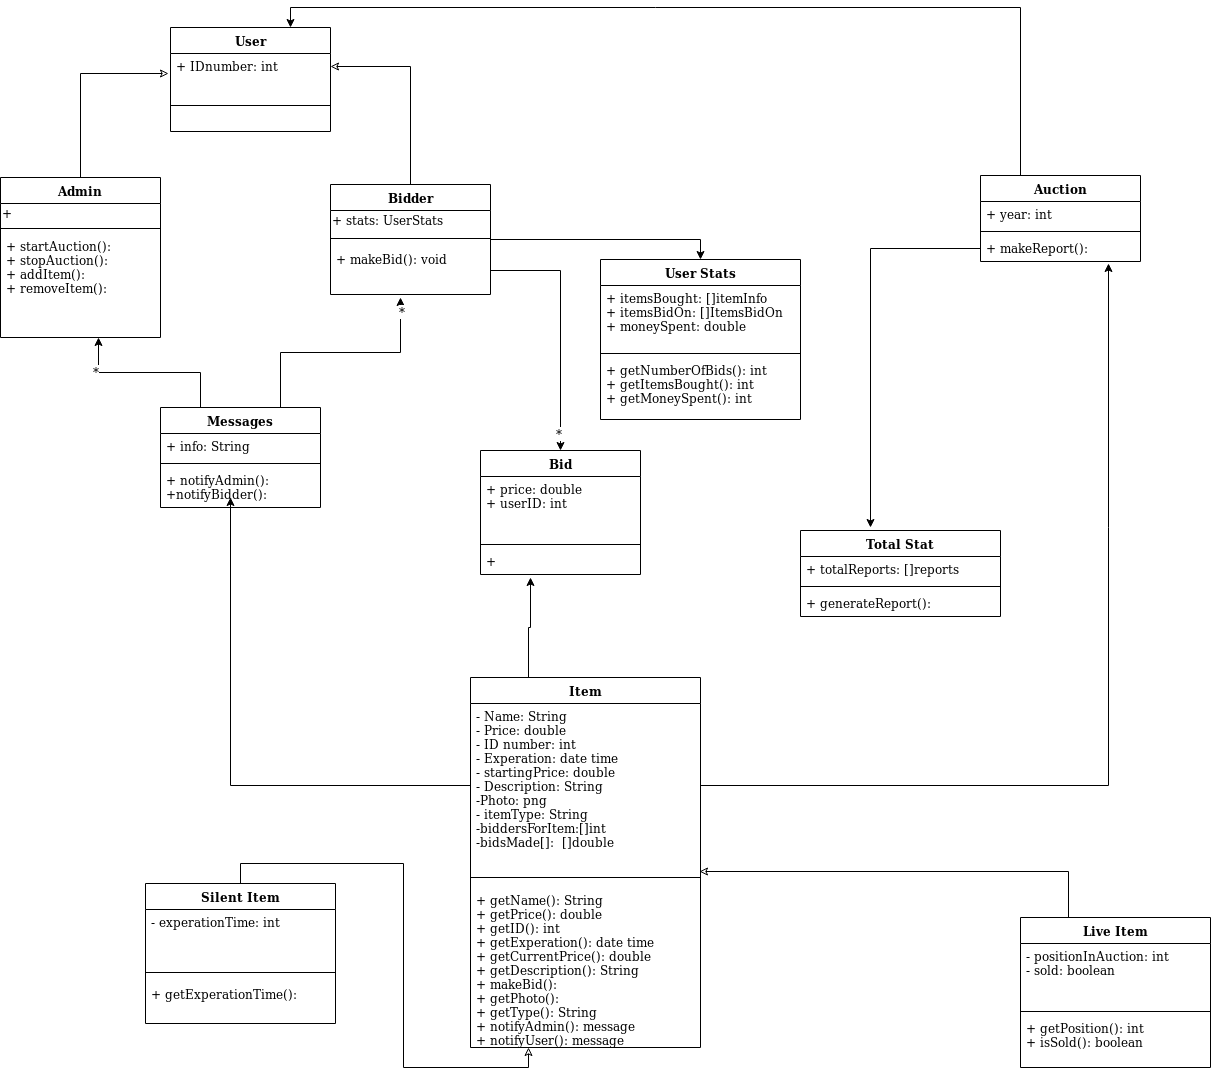

The diagram above was exported from draw.io. Its source (the exported page's mxGraphModel, read from the mxfile embedded in the PNG):
<mxGraphModel dx="1408" dy="1862" grid="1" gridSize="10" guides="1" tooltips="1" connect="1" arrows="1" fold="1" page="1" pageScale="1" pageWidth="850" pageHeight="1100" math="0" shadow="0">
  <root>
    <mxCell id="0" />
    <mxCell id="1" parent="0" />
    <mxCell id="TYPh46uoX5L_hUgZ78R4-1" style="edgeStyle=orthogonalEdgeStyle;rounded=0;orthogonalLoop=1;jettySize=auto;html=1;exitX=0.5;exitY=0;exitDx=0;exitDy=0;entryX=-0.012;entryY=0.769;entryDx=0;entryDy=0;entryPerimeter=0;endArrow=classic;endFill=0;" parent="1" source="cZ6jfWvTHMdSlIMP_FXh-1" target="cZ6jfWvTHMdSlIMP_FXh-6" edge="1">
      <mxGeometry relative="1" as="geometry" />
    </mxCell>
    <mxCell id="cZ6jfWvTHMdSlIMP_FXh-1" value="Admin" style="swimlane;fontStyle=1;align=center;verticalAlign=top;childLayout=stackLayout;horizontal=1;startSize=26;horizontalStack=0;resizeParent=1;resizeParentMax=0;resizeLast=0;collapsible=1;marginBottom=0;" parent="1" vertex="1">
      <mxGeometry x="80" y="110" width="160" height="160" as="geometry" />
    </mxCell>
    <mxCell id="GyMdsPjxaxmOOV5DMbvC-6" value="+" style="text;html=1;resizable=0;points=[];autosize=1;align=left;verticalAlign=top;spacingTop=-4;" parent="cZ6jfWvTHMdSlIMP_FXh-1" vertex="1">
      <mxGeometry y="26" width="160" height="20" as="geometry" />
    </mxCell>
    <mxCell id="cZ6jfWvTHMdSlIMP_FXh-3" value="" style="line;strokeWidth=1;fillColor=none;align=left;verticalAlign=middle;spacingTop=-1;spacingLeft=3;spacingRight=3;rotatable=0;labelPosition=right;points=[];portConstraint=eastwest;" parent="cZ6jfWvTHMdSlIMP_FXh-1" vertex="1">
      <mxGeometry y="46" width="160" height="10" as="geometry" />
    </mxCell>
    <mxCell id="cZ6jfWvTHMdSlIMP_FXh-4" value="+ startAuction(): &#10;+ stopAuction():&#10;+ addItem():&#10;+ removeItem():&#10;" style="text;strokeColor=none;fillColor=none;align=left;verticalAlign=top;spacingLeft=4;spacingRight=4;overflow=hidden;rotatable=0;points=[[0,0.5],[1,0.5]];portConstraint=eastwest;" parent="cZ6jfWvTHMdSlIMP_FXh-1" vertex="1">
      <mxGeometry y="56" width="160" height="104" as="geometry" />
    </mxCell>
    <mxCell id="cZ6jfWvTHMdSlIMP_FXh-5" value="User" style="swimlane;fontStyle=1;align=center;verticalAlign=top;childLayout=stackLayout;horizontal=1;startSize=26;horizontalStack=0;resizeParent=1;resizeParentMax=0;resizeLast=0;collapsible=1;marginBottom=0;" parent="1" vertex="1">
      <mxGeometry x="250" y="-40" width="160" height="104" as="geometry" />
    </mxCell>
    <mxCell id="cZ6jfWvTHMdSlIMP_FXh-6" value="+ IDnumber: int" style="text;strokeColor=none;fillColor=none;align=left;verticalAlign=top;spacingLeft=4;spacingRight=4;overflow=hidden;rotatable=0;points=[[0,0.5],[1,0.5]];portConstraint=eastwest;" parent="cZ6jfWvTHMdSlIMP_FXh-5" vertex="1">
      <mxGeometry y="26" width="160" height="26" as="geometry" />
    </mxCell>
    <mxCell id="cZ6jfWvTHMdSlIMP_FXh-7" value="" style="line;strokeWidth=1;fillColor=none;align=left;verticalAlign=middle;spacingTop=-1;spacingLeft=3;spacingRight=3;rotatable=0;labelPosition=right;points=[];portConstraint=eastwest;" parent="cZ6jfWvTHMdSlIMP_FXh-5" vertex="1">
      <mxGeometry y="52" width="160" height="52" as="geometry" />
    </mxCell>
    <mxCell id="s4G7snQQ-eO7Je64n3Iq-5" style="edgeStyle=orthogonalEdgeStyle;rounded=0;orthogonalLoop=1;jettySize=auto;html=1;exitX=1;exitY=0.5;exitDx=0;exitDy=0;entryX=0.5;entryY=0;entryDx=0;entryDy=0;" parent="1" source="cZ6jfWvTHMdSlIMP_FXh-9" target="cZ6jfWvTHMdSlIMP_FXh-21" edge="1">
      <mxGeometry relative="1" as="geometry" />
    </mxCell>
    <mxCell id="TYPh46uoX5L_hUgZ78R4-2" style="edgeStyle=orthogonalEdgeStyle;rounded=0;orthogonalLoop=1;jettySize=auto;html=1;exitX=0.5;exitY=0;exitDx=0;exitDy=0;entryX=1;entryY=0.5;entryDx=0;entryDy=0;endArrow=classic;endFill=0;" parent="1" source="cZ6jfWvTHMdSlIMP_FXh-9" target="cZ6jfWvTHMdSlIMP_FXh-6" edge="1">
      <mxGeometry relative="1" as="geometry" />
    </mxCell>
    <mxCell id="cZ6jfWvTHMdSlIMP_FXh-9" value="Bidder" style="swimlane;fontStyle=1;align=center;verticalAlign=top;childLayout=stackLayout;horizontal=1;startSize=26;horizontalStack=0;resizeParent=1;resizeParentMax=0;resizeLast=0;collapsible=1;marginBottom=0;" parent="1" vertex="1">
      <mxGeometry x="410" y="117" width="160" height="110" as="geometry" />
    </mxCell>
    <mxCell id="GyMdsPjxaxmOOV5DMbvC-5" value="+ stats: UserStats" style="text;html=1;resizable=0;points=[];autosize=1;align=left;verticalAlign=top;spacingTop=-4;" parent="cZ6jfWvTHMdSlIMP_FXh-9" vertex="1">
      <mxGeometry y="26" width="160" height="20" as="geometry" />
    </mxCell>
    <mxCell id="cZ6jfWvTHMdSlIMP_FXh-11" value="" style="line;strokeWidth=1;fillColor=none;align=left;verticalAlign=middle;spacingTop=-1;spacingLeft=3;spacingRight=3;rotatable=0;labelPosition=right;points=[];portConstraint=eastwest;" parent="cZ6jfWvTHMdSlIMP_FXh-9" vertex="1">
      <mxGeometry y="46" width="160" height="16" as="geometry" />
    </mxCell>
    <mxCell id="cZ6jfWvTHMdSlIMP_FXh-12" value="+ makeBid(): void&#10;&#10;" style="text;strokeColor=none;fillColor=none;align=left;verticalAlign=top;spacingLeft=4;spacingRight=4;overflow=hidden;rotatable=0;points=[[0,0.5],[1,0.5]];portConstraint=eastwest;" parent="cZ6jfWvTHMdSlIMP_FXh-9" vertex="1">
      <mxGeometry y="62" width="160" height="48" as="geometry" />
    </mxCell>
    <mxCell id="cZ6jfWvTHMdSlIMP_FXh-52" style="edgeStyle=orthogonalEdgeStyle;rounded=0;orthogonalLoop=1;jettySize=auto;html=1;exitX=0.25;exitY=0;exitDx=0;exitDy=0;entryX=0.613;entryY=1;entryDx=0;entryDy=0;entryPerimeter=0;" parent="1" source="cZ6jfWvTHMdSlIMP_FXh-13" target="cZ6jfWvTHMdSlIMP_FXh-4" edge="1">
      <mxGeometry relative="1" as="geometry" />
    </mxCell>
    <mxCell id="f7k8yqrmbMdjjxle4EoZ-16" value="*" style="text;html=1;resizable=0;points=[];align=center;verticalAlign=middle;labelBackgroundColor=#ffffff;" parent="cZ6jfWvTHMdSlIMP_FXh-52" vertex="1" connectable="0">
      <mxGeometry x="0.6214" y="3" relative="1" as="geometry">
        <mxPoint as="offset" />
      </mxGeometry>
    </mxCell>
    <mxCell id="cZ6jfWvTHMdSlIMP_FXh-53" style="edgeStyle=orthogonalEdgeStyle;rounded=0;orthogonalLoop=1;jettySize=auto;html=1;exitX=0.75;exitY=0;exitDx=0;exitDy=0;" parent="1" source="cZ6jfWvTHMdSlIMP_FXh-13" edge="1">
      <mxGeometry relative="1" as="geometry">
        <mxPoint x="480" y="230" as="targetPoint" />
      </mxGeometry>
    </mxCell>
    <mxCell id="f7k8yqrmbMdjjxle4EoZ-17" value="*" style="text;html=1;resizable=0;points=[];align=center;verticalAlign=middle;labelBackgroundColor=#ffffff;" parent="cZ6jfWvTHMdSlIMP_FXh-53" vertex="1" connectable="0">
      <mxGeometry x="0.887" y="-1" relative="1" as="geometry">
        <mxPoint as="offset" />
      </mxGeometry>
    </mxCell>
    <mxCell id="cZ6jfWvTHMdSlIMP_FXh-13" value="Messages" style="swimlane;fontStyle=1;align=center;verticalAlign=top;childLayout=stackLayout;horizontal=1;startSize=26;horizontalStack=0;resizeParent=1;resizeParentMax=0;resizeLast=0;collapsible=1;marginBottom=0;" parent="1" vertex="1">
      <mxGeometry x="240" y="340" width="160" height="100" as="geometry" />
    </mxCell>
    <mxCell id="cZ6jfWvTHMdSlIMP_FXh-14" value="+ info: String" style="text;strokeColor=none;fillColor=none;align=left;verticalAlign=top;spacingLeft=4;spacingRight=4;overflow=hidden;rotatable=0;points=[[0,0.5],[1,0.5]];portConstraint=eastwest;" parent="cZ6jfWvTHMdSlIMP_FXh-13" vertex="1">
      <mxGeometry y="26" width="160" height="26" as="geometry" />
    </mxCell>
    <mxCell id="cZ6jfWvTHMdSlIMP_FXh-15" value="" style="line;strokeWidth=1;fillColor=none;align=left;verticalAlign=middle;spacingTop=-1;spacingLeft=3;spacingRight=3;rotatable=0;labelPosition=right;points=[];portConstraint=eastwest;" parent="cZ6jfWvTHMdSlIMP_FXh-13" vertex="1">
      <mxGeometry y="52" width="160" height="8" as="geometry" />
    </mxCell>
    <mxCell id="cZ6jfWvTHMdSlIMP_FXh-16" value="+ notifyAdmin():&#10;+notifyBidder():&#10; " style="text;strokeColor=none;fillColor=none;align=left;verticalAlign=top;spacingLeft=4;spacingRight=4;overflow=hidden;rotatable=0;points=[[0,0.5],[1,0.5]];portConstraint=eastwest;" parent="cZ6jfWvTHMdSlIMP_FXh-13" vertex="1">
      <mxGeometry y="60" width="160" height="40" as="geometry" />
    </mxCell>
    <mxCell id="cZ6jfWvTHMdSlIMP_FXh-17" value="Total Stat" style="swimlane;fontStyle=1;align=center;verticalAlign=top;childLayout=stackLayout;horizontal=1;startSize=26;horizontalStack=0;resizeParent=1;resizeParentMax=0;resizeLast=0;collapsible=1;marginBottom=0;" parent="1" vertex="1">
      <mxGeometry x="880" y="463" width="200" height="86" as="geometry" />
    </mxCell>
    <mxCell id="cZ6jfWvTHMdSlIMP_FXh-18" value="+ totalReports: []reports" style="text;strokeColor=none;fillColor=none;align=left;verticalAlign=top;spacingLeft=4;spacingRight=4;overflow=hidden;rotatable=0;points=[[0,0.5],[1,0.5]];portConstraint=eastwest;" parent="cZ6jfWvTHMdSlIMP_FXh-17" vertex="1">
      <mxGeometry y="26" width="200" height="26" as="geometry" />
    </mxCell>
    <mxCell id="cZ6jfWvTHMdSlIMP_FXh-19" value="" style="line;strokeWidth=1;fillColor=none;align=left;verticalAlign=middle;spacingTop=-1;spacingLeft=3;spacingRight=3;rotatable=0;labelPosition=right;points=[];portConstraint=eastwest;" parent="cZ6jfWvTHMdSlIMP_FXh-17" vertex="1">
      <mxGeometry y="52" width="200" height="8" as="geometry" />
    </mxCell>
    <mxCell id="cZ6jfWvTHMdSlIMP_FXh-20" value="+ generateReport(): " style="text;strokeColor=none;fillColor=none;align=left;verticalAlign=top;spacingLeft=4;spacingRight=4;overflow=hidden;rotatable=0;points=[[0,0.5],[1,0.5]];portConstraint=eastwest;" parent="cZ6jfWvTHMdSlIMP_FXh-17" vertex="1">
      <mxGeometry y="60" width="200" height="26" as="geometry" />
    </mxCell>
    <mxCell id="cZ6jfWvTHMdSlIMP_FXh-21" value="User Stats&#10;" style="swimlane;fontStyle=1;align=center;verticalAlign=top;childLayout=stackLayout;horizontal=1;startSize=26;horizontalStack=0;resizeParent=1;resizeParentMax=0;resizeLast=0;collapsible=1;marginBottom=0;" parent="1" vertex="1">
      <mxGeometry x="680" y="192" width="200" height="160" as="geometry" />
    </mxCell>
    <mxCell id="cZ6jfWvTHMdSlIMP_FXh-22" value="+ itemsBought: []itemInfo&#10;+ itemsBidOn: []ItemsBidOn&#10;+ moneySpent: double&#10;" style="text;strokeColor=none;fillColor=none;align=left;verticalAlign=top;spacingLeft=4;spacingRight=4;overflow=hidden;rotatable=0;points=[[0,0.5],[1,0.5]];portConstraint=eastwest;" parent="cZ6jfWvTHMdSlIMP_FXh-21" vertex="1">
      <mxGeometry y="26" width="200" height="64" as="geometry" />
    </mxCell>
    <mxCell id="cZ6jfWvTHMdSlIMP_FXh-23" value="" style="line;strokeWidth=1;fillColor=none;align=left;verticalAlign=middle;spacingTop=-1;spacingLeft=3;spacingRight=3;rotatable=0;labelPosition=right;points=[];portConstraint=eastwest;" parent="cZ6jfWvTHMdSlIMP_FXh-21" vertex="1">
      <mxGeometry y="90" width="200" height="8" as="geometry" />
    </mxCell>
    <mxCell id="cZ6jfWvTHMdSlIMP_FXh-24" value="+ getNumberOfBids(): int&#10;+ getItemsBought(): int&#10;+ getMoneySpent(): int&#10;" style="text;strokeColor=none;fillColor=none;align=left;verticalAlign=top;spacingLeft=4;spacingRight=4;overflow=hidden;rotatable=0;points=[[0,0.5],[1,0.5]];portConstraint=eastwest;" parent="cZ6jfWvTHMdSlIMP_FXh-21" vertex="1">
      <mxGeometry y="98" width="200" height="62" as="geometry" />
    </mxCell>
    <mxCell id="cZ6jfWvTHMdSlIMP_FXh-25" value="Bid" style="swimlane;fontStyle=1;align=center;verticalAlign=top;childLayout=stackLayout;horizontal=1;startSize=26;horizontalStack=0;resizeParent=1;resizeParentMax=0;resizeLast=0;collapsible=1;marginBottom=0;" parent="1" vertex="1">
      <mxGeometry x="560" y="383" width="160" height="124" as="geometry" />
    </mxCell>
    <mxCell id="cZ6jfWvTHMdSlIMP_FXh-26" value="+ price: double&#10;+ userID: int&#10;" style="text;strokeColor=none;fillColor=none;align=left;verticalAlign=top;spacingLeft=4;spacingRight=4;overflow=hidden;rotatable=0;points=[[0,0.5],[1,0.5]];portConstraint=eastwest;" parent="cZ6jfWvTHMdSlIMP_FXh-25" vertex="1">
      <mxGeometry y="26" width="160" height="64" as="geometry" />
    </mxCell>
    <mxCell id="cZ6jfWvTHMdSlIMP_FXh-27" value="" style="line;strokeWidth=1;fillColor=none;align=left;verticalAlign=middle;spacingTop=-1;spacingLeft=3;spacingRight=3;rotatable=0;labelPosition=right;points=[];portConstraint=eastwest;" parent="cZ6jfWvTHMdSlIMP_FXh-25" vertex="1">
      <mxGeometry y="90" width="160" height="8" as="geometry" />
    </mxCell>
    <mxCell id="cZ6jfWvTHMdSlIMP_FXh-28" value="+ " style="text;strokeColor=none;fillColor=none;align=left;verticalAlign=top;spacingLeft=4;spacingRight=4;overflow=hidden;rotatable=0;points=[[0,0.5],[1,0.5]];portConstraint=eastwest;" parent="cZ6jfWvTHMdSlIMP_FXh-25" vertex="1">
      <mxGeometry y="98" width="160" height="26" as="geometry" />
    </mxCell>
    <mxCell id="TYPh46uoX5L_hUgZ78R4-10" style="edgeStyle=orthogonalEdgeStyle;rounded=0;orthogonalLoop=1;jettySize=auto;html=1;exitX=0.5;exitY=0;exitDx=0;exitDy=0;entryX=0.25;entryY=1;entryDx=0;entryDy=0;endArrow=classic;endFill=0;" parent="1" source="cZ6jfWvTHMdSlIMP_FXh-29" target="TYPh46uoX5L_hUgZ78R4-3" edge="1">
      <mxGeometry relative="1" as="geometry" />
    </mxCell>
    <mxCell id="cZ6jfWvTHMdSlIMP_FXh-29" value="Silent Item&#10;" style="swimlane;fontStyle=1;align=center;verticalAlign=top;childLayout=stackLayout;horizontal=1;startSize=26;horizontalStack=0;resizeParent=1;resizeParentMax=0;resizeLast=0;collapsible=1;marginBottom=0;" parent="1" vertex="1">
      <mxGeometry x="225" y="816" width="190" height="140" as="geometry" />
    </mxCell>
    <mxCell id="cZ6jfWvTHMdSlIMP_FXh-30" value="- experationTime: int" style="text;strokeColor=none;fillColor=none;align=left;verticalAlign=top;spacingLeft=4;spacingRight=4;overflow=hidden;rotatable=0;points=[[0,0.5],[1,0.5]];portConstraint=eastwest;" parent="cZ6jfWvTHMdSlIMP_FXh-29" vertex="1">
      <mxGeometry y="26" width="190" height="54" as="geometry" />
    </mxCell>
    <mxCell id="cZ6jfWvTHMdSlIMP_FXh-31" value="" style="line;strokeWidth=1;fillColor=none;align=left;verticalAlign=middle;spacingTop=-1;spacingLeft=3;spacingRight=3;rotatable=0;labelPosition=right;points=[];portConstraint=eastwest;" parent="cZ6jfWvTHMdSlIMP_FXh-29" vertex="1">
      <mxGeometry y="80" width="190" height="18" as="geometry" />
    </mxCell>
    <mxCell id="cZ6jfWvTHMdSlIMP_FXh-32" value="+ getExperationTime():" style="text;strokeColor=none;fillColor=none;align=left;verticalAlign=top;spacingLeft=4;spacingRight=4;overflow=hidden;rotatable=0;points=[[0,0.5],[1,0.5]];portConstraint=eastwest;" parent="cZ6jfWvTHMdSlIMP_FXh-29" vertex="1">
      <mxGeometry y="98" width="190" height="42" as="geometry" />
    </mxCell>
    <mxCell id="TYPh46uoX5L_hUgZ78R4-9" style="edgeStyle=orthogonalEdgeStyle;rounded=0;orthogonalLoop=1;jettySize=auto;html=1;exitX=0.25;exitY=0;exitDx=0;exitDy=0;entryX=0.994;entryY=1.022;entryDx=0;entryDy=0;entryPerimeter=0;endArrow=classic;endFill=0;" parent="1" source="cZ6jfWvTHMdSlIMP_FXh-33" target="TYPh46uoX5L_hUgZ78R4-4" edge="1">
      <mxGeometry relative="1" as="geometry" />
    </mxCell>
    <mxCell id="cZ6jfWvTHMdSlIMP_FXh-33" value="Live Item" style="swimlane;fontStyle=1;align=center;verticalAlign=top;childLayout=stackLayout;horizontal=1;startSize=26;horizontalStack=0;resizeParent=1;resizeParentMax=0;resizeLast=0;collapsible=1;marginBottom=0;" parent="1" vertex="1">
      <mxGeometry x="1100" y="850" width="190" height="150" as="geometry" />
    </mxCell>
    <mxCell id="cZ6jfWvTHMdSlIMP_FXh-34" value="- positionInAuction: int&#10;- sold: boolean&#10;" style="text;strokeColor=none;fillColor=none;align=left;verticalAlign=top;spacingLeft=4;spacingRight=4;overflow=hidden;rotatable=0;points=[[0,0.5],[1,0.5]];portConstraint=eastwest;" parent="cZ6jfWvTHMdSlIMP_FXh-33" vertex="1">
      <mxGeometry y="26" width="190" height="64" as="geometry" />
    </mxCell>
    <mxCell id="cZ6jfWvTHMdSlIMP_FXh-35" value="" style="line;strokeWidth=1;fillColor=none;align=left;verticalAlign=middle;spacingTop=-1;spacingLeft=3;spacingRight=3;rotatable=0;labelPosition=right;points=[];portConstraint=eastwest;" parent="cZ6jfWvTHMdSlIMP_FXh-33" vertex="1">
      <mxGeometry y="90" width="190" height="8" as="geometry" />
    </mxCell>
    <mxCell id="cZ6jfWvTHMdSlIMP_FXh-36" value="+ getPosition(): int&#10;+ isSold(): boolean&#10;" style="text;strokeColor=none;fillColor=none;align=left;verticalAlign=top;spacingLeft=4;spacingRight=4;overflow=hidden;rotatable=0;points=[[0,0.5],[1,0.5]];portConstraint=eastwest;" parent="cZ6jfWvTHMdSlIMP_FXh-33" vertex="1">
      <mxGeometry y="98" width="190" height="52" as="geometry" />
    </mxCell>
    <mxCell id="s4G7snQQ-eO7Je64n3Iq-1" style="edgeStyle=orthogonalEdgeStyle;rounded=0;orthogonalLoop=1;jettySize=auto;html=1;exitX=1;exitY=0.5;exitDx=0;exitDy=0;" parent="1" source="cZ6jfWvTHMdSlIMP_FXh-12" target="cZ6jfWvTHMdSlIMP_FXh-25" edge="1">
      <mxGeometry relative="1" as="geometry" />
    </mxCell>
    <mxCell id="f7k8yqrmbMdjjxle4EoZ-22" value="*" style="text;html=1;resizable=0;points=[];align=center;verticalAlign=middle;labelBackgroundColor=#ffffff;" parent="s4G7snQQ-eO7Je64n3Iq-1" vertex="1" connectable="0">
      <mxGeometry x="0.856" y="-2" relative="1" as="geometry">
        <mxPoint as="offset" />
      </mxGeometry>
    </mxCell>
    <mxCell id="TYPh46uoX5L_hUgZ78R4-12" style="edgeStyle=orthogonalEdgeStyle;rounded=0;orthogonalLoop=1;jettySize=auto;html=1;exitX=0.25;exitY=0;exitDx=0;exitDy=0;endArrow=classic;endFill=1;" parent="1" source="TYPh46uoX5L_hUgZ78R4-3" edge="1">
      <mxGeometry relative="1" as="geometry">
        <mxPoint x="610" y="510" as="targetPoint" />
      </mxGeometry>
    </mxCell>
    <mxCell id="TYPh46uoX5L_hUgZ78R4-3" value="Item" style="swimlane;fontStyle=1;align=center;verticalAlign=top;childLayout=stackLayout;horizontal=1;startSize=26;horizontalStack=0;resizeParent=1;resizeParentMax=0;resizeLast=0;collapsible=1;marginBottom=0;" parent="1" vertex="1">
      <mxGeometry x="550" y="610" width="230" height="370" as="geometry" />
    </mxCell>
    <mxCell id="TYPh46uoX5L_hUgZ78R4-4" value="- Name: String&#10;- Price: double&#10;- ID number: int&#10;- Experation: date time&#10;- startingPrice: double&#10;- Description: String&#10;-Photo: png&#10;- itemType: String&#10;-biddersForItem:[]int&#10;-bidsMade[]:  []double&#10;&#10;&#10;&#10;" style="text;strokeColor=none;fillColor=none;align=left;verticalAlign=top;spacingLeft=4;spacingRight=4;overflow=hidden;rotatable=0;points=[[0,0.5],[1,0.5]];portConstraint=eastwest;" parent="TYPh46uoX5L_hUgZ78R4-3" vertex="1">
      <mxGeometry y="26" width="230" height="164" as="geometry" />
    </mxCell>
    <mxCell id="TYPh46uoX5L_hUgZ78R4-5" value="" style="line;strokeWidth=1;fillColor=none;align=left;verticalAlign=middle;spacingTop=-1;spacingLeft=3;spacingRight=3;rotatable=0;labelPosition=right;points=[];portConstraint=eastwest;" parent="TYPh46uoX5L_hUgZ78R4-3" vertex="1">
      <mxGeometry y="190" width="230" height="20" as="geometry" />
    </mxCell>
    <mxCell id="TYPh46uoX5L_hUgZ78R4-6" value="+ getName(): String&#10;+ getPrice(): double&#10;+ getID(): int&#10;+ getExperation(): date time&#10;+ getCurrentPrice(): double&#10;+ getDescription(): String&#10;+ makeBid(): &#10;+ getPhoto():&#10;+ getType(): String&#10;+ notifyAdmin(): message&#10;+ notifyUser(): message&#10;" style="text;strokeColor=none;fillColor=none;align=left;verticalAlign=top;spacingLeft=4;spacingRight=4;overflow=hidden;rotatable=0;points=[[0,0.5],[1,0.5]];portConstraint=eastwest;" parent="TYPh46uoX5L_hUgZ78R4-3" vertex="1">
      <mxGeometry y="210" width="230" height="160" as="geometry" />
    </mxCell>
    <mxCell id="TYPh46uoX5L_hUgZ78R4-14" style="edgeStyle=orthogonalEdgeStyle;rounded=0;orthogonalLoop=1;jettySize=auto;html=1;exitX=0;exitY=0.5;exitDx=0;exitDy=0;endArrow=classic;endFill=1;" parent="1" source="TYPh46uoX5L_hUgZ78R4-4" edge="1">
      <mxGeometry relative="1" as="geometry">
        <mxPoint x="310" y="430" as="targetPoint" />
      </mxGeometry>
    </mxCell>
    <mxCell id="TYPh46uoX5L_hUgZ78R4-21" style="edgeStyle=orthogonalEdgeStyle;rounded=0;orthogonalLoop=1;jettySize=auto;html=1;exitX=0.25;exitY=0;exitDx=0;exitDy=0;entryX=0.75;entryY=0;entryDx=0;entryDy=0;endArrow=classic;endFill=1;" parent="1" source="TYPh46uoX5L_hUgZ78R4-16" target="cZ6jfWvTHMdSlIMP_FXh-5" edge="1">
      <mxGeometry relative="1" as="geometry" />
    </mxCell>
    <mxCell id="TYPh46uoX5L_hUgZ78R4-16" value="Auction" style="swimlane;fontStyle=1;align=center;verticalAlign=top;childLayout=stackLayout;horizontal=1;startSize=26;horizontalStack=0;resizeParent=1;resizeParentMax=0;resizeLast=0;collapsible=1;marginBottom=0;" parent="1" vertex="1">
      <mxGeometry x="1060" y="108" width="160" height="86" as="geometry" />
    </mxCell>
    <mxCell id="TYPh46uoX5L_hUgZ78R4-17" value="+ year: int" style="text;strokeColor=none;fillColor=none;align=left;verticalAlign=top;spacingLeft=4;spacingRight=4;overflow=hidden;rotatable=0;points=[[0,0.5],[1,0.5]];portConstraint=eastwest;" parent="TYPh46uoX5L_hUgZ78R4-16" vertex="1">
      <mxGeometry y="26" width="160" height="26" as="geometry" />
    </mxCell>
    <mxCell id="TYPh46uoX5L_hUgZ78R4-18" value="" style="line;strokeWidth=1;fillColor=none;align=left;verticalAlign=middle;spacingTop=-1;spacingLeft=3;spacingRight=3;rotatable=0;labelPosition=right;points=[];portConstraint=eastwest;" parent="TYPh46uoX5L_hUgZ78R4-16" vertex="1">
      <mxGeometry y="52" width="160" height="8" as="geometry" />
    </mxCell>
    <mxCell id="TYPh46uoX5L_hUgZ78R4-19" value="+ makeReport():" style="text;strokeColor=none;fillColor=none;align=left;verticalAlign=top;spacingLeft=4;spacingRight=4;overflow=hidden;rotatable=0;points=[[0,0.5],[1,0.5]];portConstraint=eastwest;" parent="TYPh46uoX5L_hUgZ78R4-16" vertex="1">
      <mxGeometry y="60" width="160" height="26" as="geometry" />
    </mxCell>
    <mxCell id="TYPh46uoX5L_hUgZ78R4-20" style="edgeStyle=orthogonalEdgeStyle;rounded=0;orthogonalLoop=1;jettySize=auto;html=1;exitX=0;exitY=0.5;exitDx=0;exitDy=0;endArrow=classic;endFill=1;" parent="1" source="TYPh46uoX5L_hUgZ78R4-19" edge="1">
      <mxGeometry relative="1" as="geometry">
        <mxPoint x="950" y="460" as="targetPoint" />
      </mxGeometry>
    </mxCell>
    <mxCell id="TYPh46uoX5L_hUgZ78R4-22" style="edgeStyle=orthogonalEdgeStyle;rounded=0;orthogonalLoop=1;jettySize=auto;html=1;exitX=1;exitY=0.5;exitDx=0;exitDy=0;endArrow=classic;endFill=1;entryX=0.797;entryY=1.068;entryDx=0;entryDy=0;entryPerimeter=0;" parent="1" source="TYPh46uoX5L_hUgZ78R4-4" target="TYPh46uoX5L_hUgZ78R4-19" edge="1">
      <mxGeometry relative="1" as="geometry">
        <mxPoint x="1180" y="210" as="targetPoint" />
        <Array as="points">
          <mxPoint x="1188" y="718" />
        </Array>
      </mxGeometry>
    </mxCell>
  </root>
</mxGraphModel>